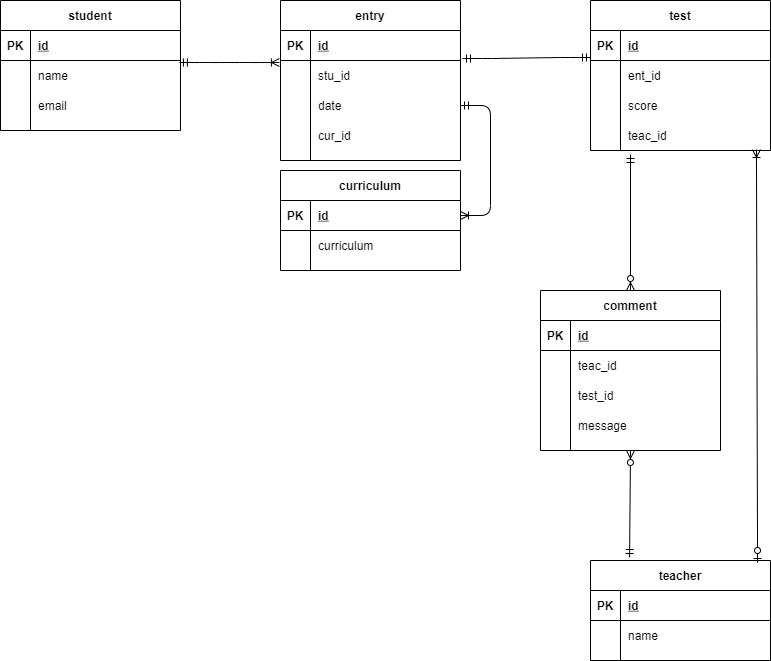

The diagram above was exported from draw.io. Its source (the exported page's mxGraphModel, read from the mxfile embedded in the PNG):
<mxGraphModel dx="795" dy="668" grid="1" gridSize="10" guides="1" tooltips="1" connect="1" arrows="1" fold="1" page="1" pageScale="1" pageWidth="827" pageHeight="1169" math="0" shadow="0">
  <root>
    <mxCell id="0" />
    <mxCell id="1" parent="0" />
    <mxCell id="2" value="student" style="shape=table;startSize=30;container=1;collapsible=1;childLayout=tableLayout;fixedRows=1;rowLines=0;fontStyle=1;align=center;resizeLast=1;" parent="1" vertex="1">
      <mxGeometry x="10" y="90" width="180" height="130" as="geometry" />
    </mxCell>
    <mxCell id="3" value="" style="shape=partialRectangle;collapsible=0;dropTarget=0;pointerEvents=0;fillColor=none;top=0;left=0;bottom=1;right=0;points=[[0,0.5],[1,0.5]];portConstraint=eastwest;" parent="2" vertex="1">
      <mxGeometry y="30" width="180" height="30" as="geometry" />
    </mxCell>
    <mxCell id="4" value="PK" style="shape=partialRectangle;connectable=0;fillColor=none;top=0;left=0;bottom=0;right=0;fontStyle=1;overflow=hidden;" parent="3" vertex="1">
      <mxGeometry width="30" height="30" as="geometry" />
    </mxCell>
    <mxCell id="5" value="id" style="shape=partialRectangle;connectable=0;fillColor=none;top=0;left=0;bottom=0;right=0;align=left;spacingLeft=6;fontStyle=5;overflow=hidden;" parent="3" vertex="1">
      <mxGeometry x="30" width="150" height="30" as="geometry" />
    </mxCell>
    <mxCell id="6" value="" style="shape=partialRectangle;collapsible=0;dropTarget=0;pointerEvents=0;fillColor=none;top=0;left=0;bottom=0;right=0;points=[[0,0.5],[1,0.5]];portConstraint=eastwest;" parent="2" vertex="1">
      <mxGeometry y="60" width="180" height="30" as="geometry" />
    </mxCell>
    <mxCell id="7" value="" style="shape=partialRectangle;connectable=0;fillColor=none;top=0;left=0;bottom=0;right=0;editable=1;overflow=hidden;" parent="6" vertex="1">
      <mxGeometry width="30" height="30" as="geometry" />
    </mxCell>
    <mxCell id="8" value="name" style="shape=partialRectangle;connectable=0;fillColor=none;top=0;left=0;bottom=0;right=0;align=left;spacingLeft=6;overflow=hidden;" parent="6" vertex="1">
      <mxGeometry x="30" width="150" height="30" as="geometry" />
    </mxCell>
    <mxCell id="9" value="" style="shape=partialRectangle;collapsible=0;dropTarget=0;pointerEvents=0;fillColor=none;top=0;left=0;bottom=0;right=0;points=[[0,0.5],[1,0.5]];portConstraint=eastwest;" parent="2" vertex="1">
      <mxGeometry y="90" width="180" height="30" as="geometry" />
    </mxCell>
    <mxCell id="10" value="" style="shape=partialRectangle;connectable=0;fillColor=none;top=0;left=0;bottom=0;right=0;editable=1;overflow=hidden;" parent="9" vertex="1">
      <mxGeometry width="30" height="30" as="geometry" />
    </mxCell>
    <mxCell id="11" value="email" style="shape=partialRectangle;connectable=0;fillColor=none;top=0;left=0;bottom=0;right=0;align=left;spacingLeft=6;overflow=hidden;" parent="9" vertex="1">
      <mxGeometry x="30" width="150" height="30" as="geometry" />
    </mxCell>
    <mxCell id="15" value="test" style="shape=table;startSize=30;container=1;collapsible=1;childLayout=tableLayout;fixedRows=1;rowLines=0;fontStyle=1;align=center;resizeLast=1;" parent="1" vertex="1">
      <mxGeometry x="600" y="90" width="180" height="150" as="geometry" />
    </mxCell>
    <mxCell id="16" value="" style="shape=partialRectangle;collapsible=0;dropTarget=0;pointerEvents=0;fillColor=none;top=0;left=0;bottom=1;right=0;points=[[0,0.5],[1,0.5]];portConstraint=eastwest;" parent="15" vertex="1">
      <mxGeometry y="30" width="180" height="30" as="geometry" />
    </mxCell>
    <mxCell id="17" value="PK" style="shape=partialRectangle;connectable=0;fillColor=none;top=0;left=0;bottom=0;right=0;fontStyle=1;overflow=hidden;" parent="16" vertex="1">
      <mxGeometry width="30" height="30" as="geometry" />
    </mxCell>
    <mxCell id="18" value="id" style="shape=partialRectangle;connectable=0;fillColor=none;top=0;left=0;bottom=0;right=0;align=left;spacingLeft=6;fontStyle=5;overflow=hidden;" parent="16" vertex="1">
      <mxGeometry x="30" width="150" height="30" as="geometry" />
    </mxCell>
    <mxCell id="19" value="" style="shape=partialRectangle;collapsible=0;dropTarget=0;pointerEvents=0;fillColor=none;top=0;left=0;bottom=0;right=0;points=[[0,0.5],[1,0.5]];portConstraint=eastwest;" parent="15" vertex="1">
      <mxGeometry y="60" width="180" height="30" as="geometry" />
    </mxCell>
    <mxCell id="20" value="" style="shape=partialRectangle;connectable=0;fillColor=none;top=0;left=0;bottom=0;right=0;editable=1;overflow=hidden;" parent="19" vertex="1">
      <mxGeometry width="30" height="30" as="geometry" />
    </mxCell>
    <mxCell id="21" value="ent_id" style="shape=partialRectangle;connectable=0;fillColor=none;top=0;left=0;bottom=0;right=0;align=left;spacingLeft=6;overflow=hidden;" parent="19" vertex="1">
      <mxGeometry x="30" width="150" height="30" as="geometry" />
    </mxCell>
    <mxCell id="22" value="" style="shape=partialRectangle;collapsible=0;dropTarget=0;pointerEvents=0;fillColor=none;top=0;left=0;bottom=0;right=0;points=[[0,0.5],[1,0.5]];portConstraint=eastwest;" parent="15" vertex="1">
      <mxGeometry y="90" width="180" height="30" as="geometry" />
    </mxCell>
    <mxCell id="23" value="" style="shape=partialRectangle;connectable=0;fillColor=none;top=0;left=0;bottom=0;right=0;editable=1;overflow=hidden;" parent="22" vertex="1">
      <mxGeometry width="30" height="30" as="geometry" />
    </mxCell>
    <mxCell id="24" value="score" style="shape=partialRectangle;connectable=0;fillColor=none;top=0;left=0;bottom=0;right=0;align=left;spacingLeft=6;overflow=hidden;" parent="22" vertex="1">
      <mxGeometry x="30" width="150" height="30" as="geometry" />
    </mxCell>
    <mxCell id="92" value="" style="shape=partialRectangle;collapsible=0;dropTarget=0;pointerEvents=0;fillColor=none;top=0;left=0;bottom=0;right=0;points=[[0,0.5],[1,0.5]];portConstraint=eastwest;" vertex="1" parent="15">
      <mxGeometry y="120" width="180" height="30" as="geometry" />
    </mxCell>
    <mxCell id="93" value="" style="shape=partialRectangle;connectable=0;fillColor=none;top=0;left=0;bottom=0;right=0;editable=1;overflow=hidden;" vertex="1" parent="92">
      <mxGeometry width="30" height="30" as="geometry" />
    </mxCell>
    <mxCell id="94" value="teac_id" style="shape=partialRectangle;connectable=0;fillColor=none;top=0;left=0;bottom=0;right=0;align=left;spacingLeft=6;overflow=hidden;" vertex="1" parent="92">
      <mxGeometry x="30" width="150" height="30" as="geometry" />
    </mxCell>
    <mxCell id="28" value="entry" style="shape=table;startSize=30;container=1;collapsible=1;childLayout=tableLayout;fixedRows=1;rowLines=0;fontStyle=1;align=center;resizeLast=1;" parent="1" vertex="1">
      <mxGeometry x="290" y="90" width="180" height="160" as="geometry" />
    </mxCell>
    <mxCell id="29" value="" style="shape=partialRectangle;collapsible=0;dropTarget=0;pointerEvents=0;fillColor=none;top=0;left=0;bottom=1;right=0;points=[[0,0.5],[1,0.5]];portConstraint=eastwest;" parent="28" vertex="1">
      <mxGeometry y="30" width="180" height="30" as="geometry" />
    </mxCell>
    <mxCell id="30" value="PK" style="shape=partialRectangle;connectable=0;fillColor=none;top=0;left=0;bottom=0;right=0;fontStyle=1;overflow=hidden;" parent="29" vertex="1">
      <mxGeometry width="30" height="30" as="geometry" />
    </mxCell>
    <mxCell id="31" value="id" style="shape=partialRectangle;connectable=0;fillColor=none;top=0;left=0;bottom=0;right=0;align=left;spacingLeft=6;fontStyle=5;overflow=hidden;" parent="29" vertex="1">
      <mxGeometry x="30" width="150" height="30" as="geometry" />
    </mxCell>
    <mxCell id="32" value="" style="shape=partialRectangle;collapsible=0;dropTarget=0;pointerEvents=0;fillColor=none;top=0;left=0;bottom=0;right=0;points=[[0,0.5],[1,0.5]];portConstraint=eastwest;" parent="28" vertex="1">
      <mxGeometry y="60" width="180" height="30" as="geometry" />
    </mxCell>
    <mxCell id="33" value="" style="shape=partialRectangle;connectable=0;fillColor=none;top=0;left=0;bottom=0;right=0;editable=1;overflow=hidden;" parent="32" vertex="1">
      <mxGeometry width="30" height="30" as="geometry" />
    </mxCell>
    <mxCell id="34" value="stu_id" style="shape=partialRectangle;connectable=0;fillColor=none;top=0;left=0;bottom=0;right=0;align=left;spacingLeft=6;overflow=hidden;" parent="32" vertex="1">
      <mxGeometry x="30" width="150" height="30" as="geometry" />
    </mxCell>
    <mxCell id="35" value="" style="shape=partialRectangle;collapsible=0;dropTarget=0;pointerEvents=0;fillColor=none;top=0;left=0;bottom=0;right=0;points=[[0,0.5],[1,0.5]];portConstraint=eastwest;" parent="28" vertex="1">
      <mxGeometry y="90" width="180" height="30" as="geometry" />
    </mxCell>
    <mxCell id="36" value="" style="shape=partialRectangle;connectable=0;fillColor=none;top=0;left=0;bottom=0;right=0;editable=1;overflow=hidden;" parent="35" vertex="1">
      <mxGeometry width="30" height="30" as="geometry" />
    </mxCell>
    <mxCell id="37" value="date" style="shape=partialRectangle;connectable=0;fillColor=none;top=0;left=0;bottom=0;right=0;align=left;spacingLeft=6;overflow=hidden;" parent="35" vertex="1">
      <mxGeometry x="30" width="150" height="30" as="geometry" />
    </mxCell>
    <mxCell id="38" value="" style="shape=partialRectangle;collapsible=0;dropTarget=0;pointerEvents=0;fillColor=none;top=0;left=0;bottom=0;right=0;points=[[0,0.5],[1,0.5]];portConstraint=eastwest;" parent="28" vertex="1">
      <mxGeometry y="120" width="180" height="30" as="geometry" />
    </mxCell>
    <mxCell id="39" value="" style="shape=partialRectangle;connectable=0;fillColor=none;top=0;left=0;bottom=0;right=0;editable=1;overflow=hidden;" parent="38" vertex="1">
      <mxGeometry width="30" height="30" as="geometry" />
    </mxCell>
    <mxCell id="40" value="cur_id" style="shape=partialRectangle;connectable=0;fillColor=none;top=0;left=0;bottom=0;right=0;align=left;spacingLeft=6;overflow=hidden;" parent="38" vertex="1">
      <mxGeometry x="30" width="150" height="30" as="geometry" />
    </mxCell>
    <mxCell id="45" value="teacher" style="shape=table;startSize=30;container=1;collapsible=1;childLayout=tableLayout;fixedRows=1;rowLines=0;fontStyle=1;align=center;resizeLast=1;" parent="1" vertex="1">
      <mxGeometry x="600" y="650" width="180" height="100" as="geometry" />
    </mxCell>
    <mxCell id="46" value="" style="shape=partialRectangle;collapsible=0;dropTarget=0;pointerEvents=0;fillColor=none;top=0;left=0;bottom=1;right=0;points=[[0,0.5],[1,0.5]];portConstraint=eastwest;" parent="45" vertex="1">
      <mxGeometry y="30" width="180" height="30" as="geometry" />
    </mxCell>
    <mxCell id="47" value="PK" style="shape=partialRectangle;connectable=0;fillColor=none;top=0;left=0;bottom=0;right=0;fontStyle=1;overflow=hidden;" parent="46" vertex="1">
      <mxGeometry width="30" height="30" as="geometry" />
    </mxCell>
    <mxCell id="48" value="id" style="shape=partialRectangle;connectable=0;fillColor=none;top=0;left=0;bottom=0;right=0;align=left;spacingLeft=6;fontStyle=5;overflow=hidden;" parent="46" vertex="1">
      <mxGeometry x="30" width="150" height="30" as="geometry" />
    </mxCell>
    <mxCell id="49" value="" style="shape=partialRectangle;collapsible=0;dropTarget=0;pointerEvents=0;fillColor=none;top=0;left=0;bottom=0;right=0;points=[[0,0.5],[1,0.5]];portConstraint=eastwest;" parent="45" vertex="1">
      <mxGeometry y="60" width="180" height="30" as="geometry" />
    </mxCell>
    <mxCell id="50" value="" style="shape=partialRectangle;connectable=0;fillColor=none;top=0;left=0;bottom=0;right=0;editable=1;overflow=hidden;" parent="49" vertex="1">
      <mxGeometry width="30" height="30" as="geometry" />
    </mxCell>
    <mxCell id="51" value="name" style="shape=partialRectangle;connectable=0;fillColor=none;top=0;left=0;bottom=0;right=0;align=left;spacingLeft=6;overflow=hidden;" parent="49" vertex="1">
      <mxGeometry x="30" width="150" height="30" as="geometry" />
    </mxCell>
    <mxCell id="59" value="comment" style="shape=table;startSize=30;container=1;collapsible=1;childLayout=tableLayout;fixedRows=1;rowLines=0;fontStyle=1;align=center;resizeLast=1;" parent="1" vertex="1">
      <mxGeometry x="550" y="380" width="180" height="160" as="geometry" />
    </mxCell>
    <mxCell id="60" value="" style="shape=partialRectangle;collapsible=0;dropTarget=0;pointerEvents=0;fillColor=none;top=0;left=0;bottom=1;right=0;points=[[0,0.5],[1,0.5]];portConstraint=eastwest;" parent="59" vertex="1">
      <mxGeometry y="30" width="180" height="30" as="geometry" />
    </mxCell>
    <mxCell id="61" value="PK" style="shape=partialRectangle;connectable=0;fillColor=none;top=0;left=0;bottom=0;right=0;fontStyle=1;overflow=hidden;" parent="60" vertex="1">
      <mxGeometry width="30" height="30" as="geometry" />
    </mxCell>
    <mxCell id="62" value="id" style="shape=partialRectangle;connectable=0;fillColor=none;top=0;left=0;bottom=0;right=0;align=left;spacingLeft=6;fontStyle=5;overflow=hidden;" parent="60" vertex="1">
      <mxGeometry x="30" width="150" height="30" as="geometry" />
    </mxCell>
    <mxCell id="63" value="" style="shape=partialRectangle;collapsible=0;dropTarget=0;pointerEvents=0;fillColor=none;top=0;left=0;bottom=0;right=0;points=[[0,0.5],[1,0.5]];portConstraint=eastwest;" parent="59" vertex="1">
      <mxGeometry y="60" width="180" height="30" as="geometry" />
    </mxCell>
    <mxCell id="64" value="" style="shape=partialRectangle;connectable=0;fillColor=none;top=0;left=0;bottom=0;right=0;editable=1;overflow=hidden;" parent="63" vertex="1">
      <mxGeometry width="30" height="30" as="geometry" />
    </mxCell>
    <mxCell id="65" value="teac_id" style="shape=partialRectangle;connectable=0;fillColor=none;top=0;left=0;bottom=0;right=0;align=left;spacingLeft=6;overflow=hidden;" parent="63" vertex="1">
      <mxGeometry x="30" width="150" height="30" as="geometry" />
    </mxCell>
    <mxCell id="66" value="" style="shape=partialRectangle;collapsible=0;dropTarget=0;pointerEvents=0;fillColor=none;top=0;left=0;bottom=0;right=0;points=[[0,0.5],[1,0.5]];portConstraint=eastwest;" parent="59" vertex="1">
      <mxGeometry y="90" width="180" height="30" as="geometry" />
    </mxCell>
    <mxCell id="67" value="" style="shape=partialRectangle;connectable=0;fillColor=none;top=0;left=0;bottom=0;right=0;editable=1;overflow=hidden;" parent="66" vertex="1">
      <mxGeometry width="30" height="30" as="geometry" />
    </mxCell>
    <mxCell id="68" value="test_id" style="shape=partialRectangle;connectable=0;fillColor=none;top=0;left=0;bottom=0;right=0;align=left;spacingLeft=6;overflow=hidden;" parent="66" vertex="1">
      <mxGeometry x="30" width="150" height="30" as="geometry" />
    </mxCell>
    <mxCell id="69" value="" style="shape=partialRectangle;collapsible=0;dropTarget=0;pointerEvents=0;fillColor=none;top=0;left=0;bottom=0;right=0;points=[[0,0.5],[1,0.5]];portConstraint=eastwest;" parent="59" vertex="1">
      <mxGeometry y="120" width="180" height="30" as="geometry" />
    </mxCell>
    <mxCell id="70" value="" style="shape=partialRectangle;connectable=0;fillColor=none;top=0;left=0;bottom=0;right=0;editable=1;overflow=hidden;" parent="69" vertex="1">
      <mxGeometry width="30" height="30" as="geometry" />
    </mxCell>
    <mxCell id="71" value="message" style="shape=partialRectangle;connectable=0;fillColor=none;top=0;left=0;bottom=0;right=0;align=left;spacingLeft=6;overflow=hidden;" parent="69" vertex="1">
      <mxGeometry x="30" width="150" height="30" as="geometry" />
    </mxCell>
    <mxCell id="73" value="" style="fontSize=12;html=1;endArrow=ERzeroToMany;startArrow=ERmandOne;exitX=0.217;exitY=-0.03;exitDx=0;exitDy=0;exitPerimeter=0;entryX=0.5;entryY=1;entryDx=0;entryDy=0;" parent="1" source="45" edge="1" target="59">
      <mxGeometry width="100" height="100" relative="1" as="geometry">
        <mxPoint x="597" y="515" as="sourcePoint" />
        <mxPoint x="470" y="515" as="targetPoint" />
      </mxGeometry>
    </mxCell>
    <mxCell id="76" value="" style="edgeStyle=entityRelationEdgeStyle;fontSize=12;html=1;endArrow=ERoneToMany;startArrow=ERmandOne;exitX=0.994;exitY=0.067;exitDx=0;exitDy=0;exitPerimeter=0;entryX=-0.006;entryY=0.067;entryDx=0;entryDy=0;entryPerimeter=0;" edge="1" parent="1" source="6" target="32">
      <mxGeometry width="100" height="100" relative="1" as="geometry">
        <mxPoint x="190" y="140" as="sourcePoint" />
        <mxPoint x="290" y="40" as="targetPoint" />
      </mxGeometry>
    </mxCell>
    <mxCell id="77" value="curriculum" style="shape=table;startSize=30;container=1;collapsible=1;childLayout=tableLayout;fixedRows=1;rowLines=0;fontStyle=1;align=center;resizeLast=1;" vertex="1" parent="1">
      <mxGeometry x="290" y="260" width="180" height="100" as="geometry" />
    </mxCell>
    <mxCell id="78" value="" style="shape=partialRectangle;collapsible=0;dropTarget=0;pointerEvents=0;fillColor=none;top=0;left=0;bottom=1;right=0;points=[[0,0.5],[1,0.5]];portConstraint=eastwest;" vertex="1" parent="77">
      <mxGeometry y="30" width="180" height="30" as="geometry" />
    </mxCell>
    <mxCell id="79" value="PK" style="shape=partialRectangle;connectable=0;fillColor=none;top=0;left=0;bottom=0;right=0;fontStyle=1;overflow=hidden;" vertex="1" parent="78">
      <mxGeometry width="30" height="30" as="geometry" />
    </mxCell>
    <mxCell id="80" value="id" style="shape=partialRectangle;connectable=0;fillColor=none;top=0;left=0;bottom=0;right=0;align=left;spacingLeft=6;fontStyle=5;overflow=hidden;" vertex="1" parent="78">
      <mxGeometry x="30" width="150" height="30" as="geometry" />
    </mxCell>
    <mxCell id="81" value="" style="shape=partialRectangle;collapsible=0;dropTarget=0;pointerEvents=0;fillColor=none;top=0;left=0;bottom=0;right=0;points=[[0,0.5],[1,0.5]];portConstraint=eastwest;" vertex="1" parent="77">
      <mxGeometry y="60" width="180" height="30" as="geometry" />
    </mxCell>
    <mxCell id="82" value="" style="shape=partialRectangle;connectable=0;fillColor=none;top=0;left=0;bottom=0;right=0;editable=1;overflow=hidden;" vertex="1" parent="81">
      <mxGeometry width="30" height="30" as="geometry" />
    </mxCell>
    <mxCell id="83" value="curriculum" style="shape=partialRectangle;connectable=0;fillColor=none;top=0;left=0;bottom=0;right=0;align=left;spacingLeft=6;overflow=hidden;" vertex="1" parent="81">
      <mxGeometry x="30" width="150" height="30" as="geometry" />
    </mxCell>
    <mxCell id="95" value="" style="edgeStyle=entityRelationEdgeStyle;fontSize=12;html=1;endArrow=ERoneToMany;startArrow=ERmandOne;exitX=1;exitY=0.5;exitDx=0;exitDy=0;entryX=1;entryY=0.5;entryDx=0;entryDy=0;" edge="1" parent="1" source="35" target="78">
      <mxGeometry width="100" height="100" relative="1" as="geometry">
        <mxPoint x="470" y="190" as="sourcePoint" />
        <mxPoint x="570" y="90" as="targetPoint" />
      </mxGeometry>
    </mxCell>
    <mxCell id="96" value="" style="edgeStyle=entityRelationEdgeStyle;fontSize=12;html=1;endArrow=ERmandOne;startArrow=ERmandOne;exitX=1.011;exitY=-0.067;exitDx=0;exitDy=0;exitPerimeter=0;entryX=0;entryY=0.9;entryDx=0;entryDy=0;entryPerimeter=0;" edge="1" parent="1" source="32" target="16">
      <mxGeometry width="100" height="100" relative="1" as="geometry">
        <mxPoint x="500" y="240" as="sourcePoint" />
        <mxPoint x="600" y="140" as="targetPoint" />
      </mxGeometry>
    </mxCell>
    <mxCell id="97" value="" style="fontSize=12;html=1;endArrow=ERoneToMany;startArrow=ERzeroToOne;entryX=0.922;entryY=0.967;entryDx=0;entryDy=0;entryPerimeter=0;exitX=0.928;exitY=0.02;exitDx=0;exitDy=0;exitPerimeter=0;" edge="1" parent="1" source="45" target="92">
      <mxGeometry width="100" height="100" relative="1" as="geometry">
        <mxPoint x="680" y="470" as="sourcePoint" />
        <mxPoint x="780" y="370" as="targetPoint" />
      </mxGeometry>
    </mxCell>
    <mxCell id="99" value="" style="fontSize=12;html=1;endArrow=ERzeroToMany;startArrow=ERmandOne;entryX=0.5;entryY=0;entryDx=0;entryDy=0;" edge="1" parent="1" target="59">
      <mxGeometry width="100" height="100" relative="1" as="geometry">
        <mxPoint x="640" y="244" as="sourcePoint" />
        <mxPoint x="460" y="390" as="targetPoint" />
      </mxGeometry>
    </mxCell>
  </root>
</mxGraphModel>